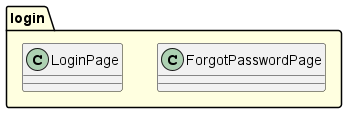

The diagram above was rendered by PlantUML. Its source (embedded in the PNG):
@startuml

package "login" #FFFFE0 {
  class ForgotPasswordPage
  class LoginPage
}

@enduml